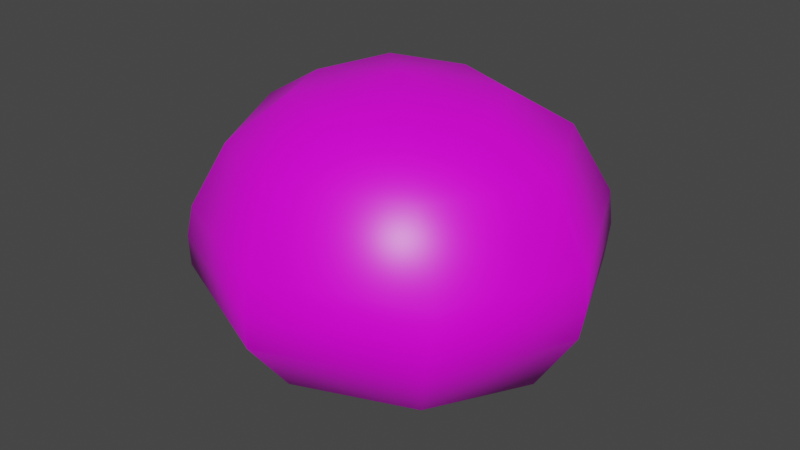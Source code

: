 # Source: Model_0.blend  (saved by Blender 3.0.42; exported with 4.5.12 LTS)
import bpy
from mathutils import Matrix  # noqa: F401  (used for matrix-valued properties, if any)

bpy.ops.wm.read_factory_settings(use_empty=True)
scene = bpy.context.scene
scene.name = 'Scene'

# ---- images (referenced by path relative to the original .blend; pixels are not part of the script)
import os
ASSET_DIR = os.environ.get("B2B_ASSET_DIR", "")  # directory of the original .blend (textures are referenced by path, not embedded)
HERE = os.path.dirname(os.path.abspath(__file__))  # packed textures are extracted next to this script under _unpacked/

def load_image(name, relpath, width, height, colorspace="sRGB"):
    """Load a texture the original file referenced (path relative to the .blend, or extracted next to this script)."""
    p = next((c for c in (os.path.join(HERE, relpath), os.path.join(ASSET_DIR, relpath)) if relpath and os.path.exists(c)), "")
    if p:
        img = bpy.data.images.load(p, check_existing=True)
        img.name = name
    else:  # same state as the original file: an image datablock whose file is absent (Cycles renders it pink)
        img = bpy.data.images.new(name, width, height)
        img.source = "FILE"
        img.filepath = "//" + (relpath or name)
    img.colorspace_settings.name = colorspace
    return img
img_mold_clay_texture_png = load_image('Mold_Clay_Texture.png', 'Mold_Clay_Texture.png', 1024, 1024, 'sRGB')

# ---- materials (node trees are filled in below, after node groups)
mat_material_1 = bpy.data.materials.new('Material_1')
mat_material_1.alpha_threshold = 0.0
mat_material_1.use_backface_culling = True
mat_material_1.use_transparent_shadow = False
mat_material_1.line_color = (0.0, 0.0, 0.0, 1.0)

# ---- material node trees
mat_material_1.use_nodes = True; mat_material_1.node_tree.nodes.clear()
_N = mat_material_1.node_tree.nodes; _L = mat_material_1.node_tree.links
n0 = _N.new('ShaderNodeOutputMaterial'); n0.name = 'Material Output'; n0.location = (300, 300)
n1 = _N.new('ShaderNodeBsdfPrincipled'); n1.name = 'Principled BSDF'; n1.location = (10, 300)
n1.distribution = 'GGX'
n1.subsurface_method = 'BURLEY'
n1.inputs[2].default_value = 0.4
n1.inputs[3].default_value = 1.45
n1.inputs[27].default_value = (0.0, 0.0, 0.0, 1.0)
n1.inputs[28].default_value = 1.0
n2 = _N.new('ShaderNodeTexImage'); n2.name = 'Image Texture'; n2.location = (-280, 275)
n2.image = img_mold_clay_texture_png
_L.new(n1.outputs[0], n0.inputs[0])
_L.new(n2.outputs[0], n1.inputs[0])
n0.is_active_output = True

# ---- world
world_world = bpy.data.worlds.new('World'); scene.world = world_world
world_world.use_nodes = True; world_world.node_tree.nodes.clear()
_N = world_world.node_tree.nodes; _L = world_world.node_tree.links
n0 = _N.new('ShaderNodeOutputWorld'); n0.name = 'World Output'; n0.location = (300, 300)
n1 = _N.new('ShaderNodeBackground'); n1.name = 'Background'; n1.location = (10, 300)
n1.inputs[0].default_value = (0.05088, 0.05088, 0.05088, 1.0)
_L.new(n1.outputs[0], n0.inputs[0])
n0.is_active_output = True
world_world.color = (0.05088, 0.05088, 0.05088)
world_world.use_sun_shadow = False
world_world.sun_shadow_jitter_overblur = 0.0

# ---- meshes
me_cube = bpy.data.meshes.new('Cube')
me_cube.from_pydata([(0.001679, 0.1009, 0.1421), (0.002652, 0.1583, 0.1071), (0.006199, 0.1979, 0.02496), (-0.005804, 0.1999, -0.04294), (-0.006749, 0.1671, -0.1072), (-0.006439, 0.09754, -0.1396), (0.07291, 0.07477, 0.1404), (0.1215, 0.1161, 0.1043), (0.1531, 0.1429, 0.03354), (0.1517, 0.1456, -0.04197), (0.124, 0.107, -0.1074), (0.07526, 0.06996, -0.1437), (0.1042, 0.001214, 0.1398), (0.1736, -0.002389, 0.09865), (0.213, 0.001964, 0.02167), (0.2136, -0.004247, -0.04337), (0.1714, -0.007046, -0.1097), (0.1096, -0.0006111, -0.1409), (0.06747, -0.06804, 0.1398), (0.1175, -0.12, 0.104), (0.1552, -0.1409, 0.02606), (0.1451, -0.1421, -0.04503), (0.1211, -0.1148, -0.1029), (0.07436, -0.07206, -0.1439), (0.00612, -0.1072, 0.1435), (0.0007657, -0.1651, 0.1023), (0.0002458, -0.204, 0.03016), (-0.004459, -0.2063, -0.04356), (0.0007861, -0.163, -0.1021), (0.00352, -0.1022, -0.1447), (0.0003796, 0.0007112, 0.1609), (-0.07763, -0.07542, 0.1396), (-0.12, -0.1149, 0.09414), (-0.1466, -0.1402, 0.02898), (-0.1504, -0.1441, -0.03587), (-0.1207, -0.1129, -0.1045), (-0.07246, -0.07273, -0.1464), (-0.1076, 0.0005316, 0.1394), (-0.1707, -0.004608, 0.1011), (-0.2134, -0.0002025, 0.03498), (-0.21, 0.005183, -0.02833), (-0.1722, -9.586e-05, -0.1051), (-0.09943, -0.003992, -0.1485), (0.007625, 0.002965, -0.1584), (-0.06858, 0.06726, 0.1477), (-0.1174, 0.1139, 0.1028), (-0.1546, 0.1468, 0.02769), (-0.1554, 0.1404, -0.02719), (-0.1217, 0.1156, -0.1039), (-0.0696, 0.07053, -0.1395), (0.153, -0.1442, -0.009661), (-0.002146, -0.209, -0.006824), (-0.1513, -0.1448, -0.00351), (-0.1579, 0.1463, 0.0002577), (3.962e-05, 0.2082, -0.01035), (0.1553, 0.1469, -0.004293), (0.2173, -0.001163, -0.01105), (-0.2157, 0.002537, 0.003386)], [], [(54, 2, 8, 55), (2, 1, 7, 8), (0, 30, 6), (43, 5, 11), (4, 3, 9, 10), (1, 0, 6, 7), (5, 4, 10, 11), (43, 11, 17), (10, 9, 15, 16), (7, 6, 12, 13), (11, 10, 16, 17), (55, 8, 14, 56), (8, 7, 13, 14), (6, 30, 12), (13, 12, 18, 19), (17, 16, 22, 23), (56, 14, 20, 50), (14, 13, 19, 20), (12, 30, 18), (43, 17, 23), (16, 15, 21, 22), (23, 22, 28, 29), (50, 20, 26, 51), (20, 19, 25, 26), (18, 30, 24), (43, 23, 29), (22, 21, 27, 28), (19, 18, 24, 25), (24, 30, 31), (43, 29, 36), (28, 27, 34, 35), (25, 24, 31, 32), (29, 28, 35, 36), (51, 26, 33, 52), (26, 25, 32, 33), (35, 34, 40, 41), (32, 31, 37, 38), (36, 35, 41, 42), (52, 33, 39, 57), (33, 32, 38, 39), (31, 30, 37), (43, 36, 42), (42, 41, 48, 49), (57, 39, 46, 53), (39, 38, 45, 46), (37, 30, 44), (43, 42, 49), (41, 40, 47, 48), (38, 37, 44, 45), (53, 46, 2, 54), (46, 45, 1, 2), (44, 30, 0), (43, 49, 5), (48, 47, 3, 4), (45, 44, 0, 1), (49, 48, 4, 5), (47, 53, 54, 3), (40, 57, 53, 47), (34, 52, 57, 40), (27, 51, 52, 34), (21, 50, 51, 27), (15, 56, 50, 21), (9, 55, 56, 15), (3, 54, 55, 9)])
me_cube.polygons.foreach_set('use_smooth', [True] * 64)
_uv = me_cube.uv_layers.new(name='UVMap')
_uv.uv.foreach_set('vector', [0.25, 0.75, 0.25, 0.75, 0.25, 0.75, 0.25, 0.75, 0.25, 0.75, 0.25, 0.75, 0.25, 0.75, 0.25, 0.75, 0.25, 0.75, 0.25, 0.75, 0.25, 0.75, 0.25, 0.25, 0.25, 0.25, 0.25, 0.25, 0.25, 0.25, 0.25, 0.25, 0.25, 0.25, 0.25, 0.25, 0.25, 0.75, 0.25, 0.75, 0.25, 0.75, 0.25, 0.75, 0.25, 0.25, 0.25, 0.25, 0.25, 0.25, 0.25, 0.25, 0.25, 0.25, 0.25, 0.25, 0.25, 0.25, 0.25, 0.25, 0.25, 0.25, 0.25, 0.25, 0.25, 0.25, 0.25, 0.75, 0.25, 0.75, 0.25, 0.75, 0.25, 0.75, 0.25, 0.25, 0.25, 0.25, 0.25, 0.25, 0.25, 0.25, 0.25, 0.75, 0.25, 0.75, 0.25, 0.75, 0.25, 0.75, 0.25, 0.75, 0.25, 0.75, 0.25, 0.75, 0.25, 0.75, 0.25, 0.75, 0.25, 0.75, 0.25, 0.75, 0.25, 0.75, 0.25, 0.75, 0.25, 0.75, 0.25, 0.75, 0.25, 0.25, 0.25, 0.25, 0.25, 0.25, 0.25, 0.25, 0.25, 0.75, 0.25, 0.75, 0.25, 0.75, 0.25, 0.75, 0.25, 0.75, 0.25, 0.75, 0.25, 0.75, 0.25, 0.75, 0.25, 0.75, 0.25, 0.75, 0.25, 0.75, 0.25, 0.25, 0.25, 0.25, 0.25, 0.25, 0.25, 0.25, 0.25, 0.25, 0.25, 0.25, 0.25, 0.25, 0.25, 0.25, 0.25, 0.25, 0.25, 0.25, 0.25, 0.25, 0.25, 0.75, 0.25, 0.75, 0.25, 0.75, 0.25, 0.75, 0.25, 0.75, 0.25, 0.75, 0.25, 0.75, 0.25, 0.75, 0.25, 0.75, 0.25, 0.75, 0.25, 0.75, 0.25, 0.25, 0.25, 0.25, 0.25, 0.25, 0.25, 0.25, 0.25, 0.25, 0.25, 0.25, 0.25, 0.25, 0.25, 0.75, 0.25, 0.75, 0.25, 0.75, 0.25, 0.75, 0.25, 0.75, 0.25, 0.75, 0.25, 0.75, 0.25, 0.25, 0.25, 0.25, 0.25, 0.25, 0.25, 0.25, 0.25, 0.25, 0.25, 0.25, 0.25, 0.25, 0.25, 0.75, 0.25, 0.75, 0.25, 0.75, 0.25, 0.75, 0.25, 0.25, 0.25, 0.25, 0.25, 0.25, 0.25, 0.25, 0.25, 0.75, 0.25, 0.75, 0.25, 0.75, 0.25, 0.75, 0.25, 0.75, 0.25, 0.75, 0.25, 0.75, 0.25, 0.75, 0.25, 0.25, 0.25, 0.25, 0.25, 0.25, 0.25, 0.25, 0.25, 0.75, 0.25, 0.75, 0.25, 0.75, 0.25, 0.75, 0.25, 0.25, 0.25, 0.25, 0.25, 0.25, 0.25, 0.25, 0.25, 0.75, 0.25, 0.75, 0.25, 0.75, 0.25, 0.75, 0.25, 0.75, 0.25, 0.75, 0.25, 0.75, 0.25, 0.75, 0.25, 0.75, 0.25, 0.75, 0.25, 0.75, 0.25, 0.25, 0.25, 0.25, 0.25, 0.25, 0.25, 0.25, 0.25, 0.25, 0.25, 0.25, 0.25, 0.25, 0.25, 0.75, 0.25, 0.75, 0.25, 0.75, 0.25, 0.75, 0.25, 0.75, 0.25, 0.75, 0.25, 0.75, 0.25, 0.75, 0.25, 0.75, 0.25, 0.75, 0.25, 0.75, 0.25, 0.25, 0.25, 0.25, 0.25, 0.25, 0.25, 0.25, 0.25, 0.25, 0.25, 0.25, 0.25, 0.25, 0.25, 0.75, 0.25, 0.75, 0.25, 0.75, 0.25, 0.75, 0.25, 0.75, 0.25, 0.75, 0.25, 0.75, 0.25, 0.75, 0.25, 0.75, 0.25, 0.75, 0.25, 0.75, 0.25, 0.75, 0.25, 0.75, 0.25, 0.75, 0.25, 0.75, 0.25, 0.25, 0.25, 0.25, 0.25, 0.25, 0.25, 0.25, 0.25, 0.25, 0.25, 0.25, 0.25, 0.25, 0.25, 0.75, 0.25, 0.75, 0.25, 0.75, 0.25, 0.75, 0.25, 0.25, 0.25, 0.25, 0.25, 0.25, 0.25, 0.25, 0.25, 0.25, 0.25, 0.25, 0.25, 0.25, 0.25, 0.25, 0.25, 0.25, 0.25, 0.25, 0.25, 0.25, 0.25, 0.25, 0.25, 0.25, 0.25, 0.25, 0.25, 0.25, 0.25, 0.25, 0.25, 0.25, 0.25, 0.25, 0.25, 0.25, 0.25, 0.25, 0.25, 0.25, 0.25, 0.25, 0.25, 0.25, 0.25, 0.25, 0.25, 0.25, 0.25, 0.25, 0.25, 0.25, 0.25, 0.25, 0.25, 0.25, 0.25, 0.25, 0.25, 0.25, 0.25, 0.25, 0.25, 0.25, 0.25, 0.25, 0.25, 0.25, 0.25, 0.25])
me_cube.materials.append(mat_material_1)
me_cube.use_remesh_fix_poles = True
me_cube.use_remesh_preserve_attributes = False
me_cube.update()

# ---- objects
ob_model_0 = bpy.data.objects.new('Model_0', me_cube)

# ---- transforms, parenting, visibility, modifiers, constraints
ob_model_0.location = (0.0, 0.0, 0.0)

# ---- collection membership
scene.collection.objects.link(ob_model_0)

# ---- scene / render settings (as saved in the file)
scene.frame_start = 1; scene.frame_end = 250; scene.frame_set(1)
scene.render.engine = 'BLENDER_EEVEE_NEXT'
scene.cycles.use_denoising = False
scene.cycles.samples = 128
scene.cycles.sampling_pattern = 'TABULATED_SOBOL'
scene.cycles.use_adaptive_sampling = False
scene.cycles.use_light_tree = False
scene.view_settings.view_transform = 'Filmic'
bpy.context.view_layer.update()

# ---- added for rendering (the .blend has no active camera and no usable light): camera, sun
cam_auto = bpy.data.cameras.new('AutoCamera')
cam_auto.lens = 50.0
cam_auto.sensor_width = 36.0
cam_auto.clip_end = 1000.0
ob_auto_camera = bpy.data.objects.new('AutoCamera', cam_auto)
scene.collection.objects.link(ob_auto_camera)
ob_auto_camera.location = (0.630738, -0.756269, 0.505171)
ob_auto_camera.rotation_euler = (1.09748, -7.21219e-08, 0.694738)
scene.camera = ob_auto_camera
light_auto_sun = bpy.data.lights.new('AutoSun', 'SUN')
light_auto_sun.energy = 3.0
light_auto_sun.angle = 0.0523599
ob_auto_sun = bpy.data.objects.new('AutoSun', light_auto_sun)
scene.collection.objects.link(ob_auto_sun)
ob_auto_sun.rotation_euler = (0.872665, 0.174533, 0.523599)
bpy.context.view_layer.update()
